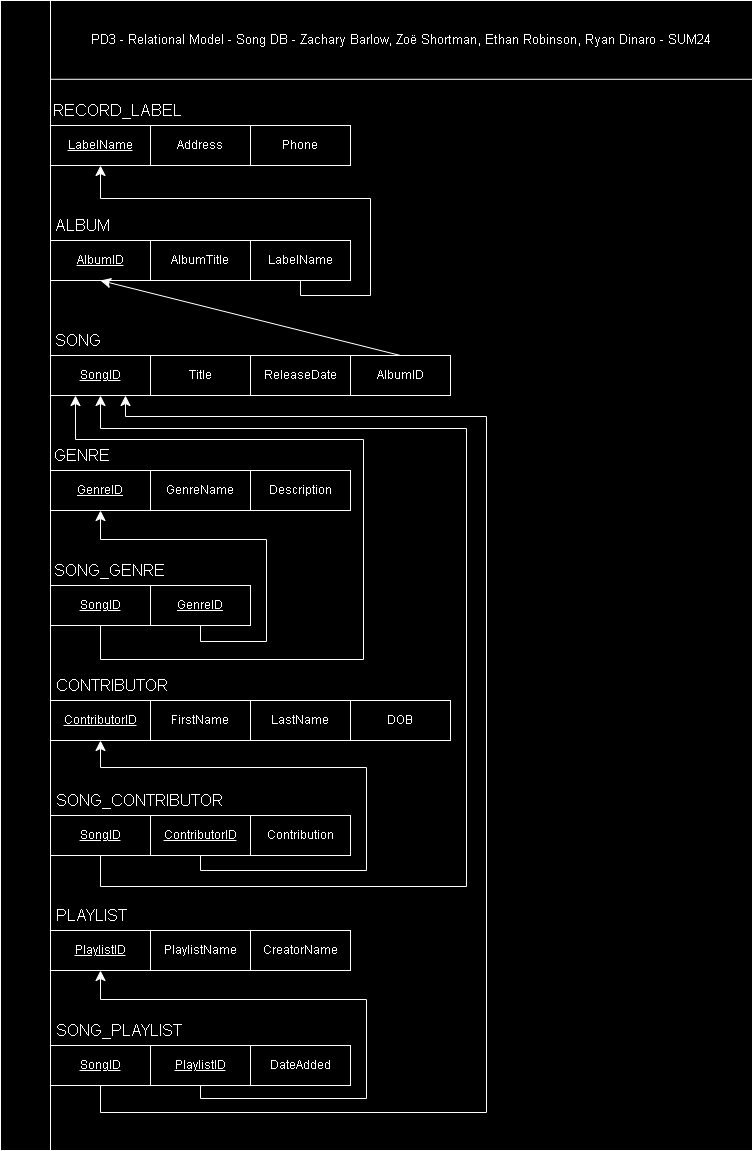

The diagram above was exported from draw.io. Its source (the exported page's mxGraphModel, read from the mxfile embedded in the PNG):
<mxGraphModel dx="2013" dy="1115" grid="0" gridSize="10" guides="1" tooltips="1" connect="1" arrows="1" fold="1" page="0" pageScale="1" pageWidth="850" pageHeight="1100" math="0" shadow="0">
  <root>
    <mxCell id="0" />
    <mxCell id="1" parent="0" />
    <mxCell id="A0rqUnteG7vNnoo25vn9-44" value="" style="rounded=0;whiteSpace=wrap;html=1;" parent="1" vertex="1">
      <mxGeometry x="-111" y="-185" width="752" height="1150" as="geometry" />
    </mxCell>
    <mxCell id="PRPX7NfG3cfjtnodbZni-183" value="RECORD_LABEL" style="text;strokeColor=none;fillColor=none;html=1;align=center;verticalAlign=middle;whiteSpace=wrap;rounded=0;fontSize=16;" parent="1" vertex="1">
      <mxGeometry x="-61" y="-90" width="135" height="30" as="geometry" />
    </mxCell>
    <mxCell id="PRPX7NfG3cfjtnodbZni-184" value="SONG" style="text;strokeColor=none;fillColor=none;html=1;align=center;verticalAlign=middle;whiteSpace=wrap;rounded=0;fontSize=16;" parent="1" vertex="1">
      <mxGeometry x="-61" y="140" width="56" height="30" as="geometry" />
    </mxCell>
    <mxCell id="PRPX7NfG3cfjtnodbZni-185" value="CONTRIBUTOR" style="text;strokeColor=none;fillColor=none;html=1;align=center;verticalAlign=middle;whiteSpace=wrap;rounded=0;fontSize=16;" parent="1" vertex="1">
      <mxGeometry x="-61" y="485" width="124" height="30" as="geometry" />
    </mxCell>
    <mxCell id="PRPX7NfG3cfjtnodbZni-186" value="GENRE" style="text;strokeColor=none;fillColor=none;html=1;align=center;verticalAlign=middle;whiteSpace=wrap;rounded=0;fontSize=16;" parent="1" vertex="1">
      <mxGeometry x="-61" y="255" width="64" height="30" as="geometry" />
    </mxCell>
    <mxCell id="PRPX7NfG3cfjtnodbZni-187" value="ALBUM" style="text;strokeColor=none;fillColor=none;html=1;align=center;verticalAlign=middle;whiteSpace=wrap;rounded=0;fontSize=16;" parent="1" vertex="1">
      <mxGeometry x="-61" y="25" width="65" height="30" as="geometry" />
    </mxCell>
    <mxCell id="PRPX7NfG3cfjtnodbZni-188" value="PLAYLIST" style="text;strokeColor=none;fillColor=none;html=1;align=center;verticalAlign=middle;whiteSpace=wrap;rounded=0;fontSize=16;" parent="1" vertex="1">
      <mxGeometry x="-61" y="715" width="82" height="30" as="geometry" />
    </mxCell>
    <mxCell id="PRPX7NfG3cfjtnodbZni-189" value="SONG_CONTRIBUTOR" style="text;strokeColor=none;fillColor=none;html=1;align=center;verticalAlign=middle;whiteSpace=wrap;rounded=0;fontSize=16;" parent="1" vertex="1">
      <mxGeometry x="-61" y="600" width="179" height="30" as="geometry" />
    </mxCell>
    <mxCell id="PRPX7NfG3cfjtnodbZni-190" value="SONG_GENRE" style="text;strokeColor=none;fillColor=none;html=1;align=center;verticalAlign=middle;whiteSpace=wrap;rounded=0;fontSize=16;" parent="1" vertex="1">
      <mxGeometry x="-61" y="370" width="118" height="30" as="geometry" />
    </mxCell>
    <mxCell id="PRPX7NfG3cfjtnodbZni-191" value="SONG_PLAYLIST" style="text;strokeColor=none;fillColor=none;html=1;align=center;verticalAlign=middle;whiteSpace=wrap;rounded=0;fontSize=16;" parent="1" vertex="1">
      <mxGeometry x="-61" y="830" width="137" height="30" as="geometry" />
    </mxCell>
    <mxCell id="PRPX7NfG3cfjtnodbZni-211" value="&lt;font style=&quot;font-size: 13px;&quot;&gt;PD3 - Relational Mode&lt;font style=&quot;font-size: 13px;&quot; face=&quot;Helvetica&quot;&gt;l - Song DB - Zachary Barlow, Zo&lt;span id=&quot;docs-internal-guid-3e771e79-7fff-e38f-52d3-70b1566335f7&quot;&gt;&lt;span style=&quot;background-color: transparent; font-variant-numeric: normal; font-variant-east-asian: normal; font-variant-alternates: normal; font-variant-position: normal; vertical-align: baseline; white-space-collapse: preserve;&quot;&gt;ë Shortman, Ethan Robinson, Ryan Dinaro&lt;/span&gt;&lt;/span&gt;&lt;/font&gt;&amp;nbsp;- SUM24&lt;/font&gt;" style="rounded=0;whiteSpace=wrap;html=1;" parent="1" vertex="1">
      <mxGeometry x="-61" y="-185" width="702" height="78.78" as="geometry" />
    </mxCell>
    <mxCell id="uawN1pY5RmWUBULEZk3s-6" value="" style="rounded=0;whiteSpace=wrap;html=1;" parent="1" vertex="1">
      <mxGeometry x="-111" y="-185" width="50" height="1150" as="geometry" />
    </mxCell>
    <mxCell id="uawN1pY5RmWUBULEZk3s-8" value="&lt;u&gt;LabelName&lt;/u&gt;" style="whiteSpace=wrap;html=1;align=center;" parent="1" vertex="1">
      <mxGeometry x="-61" y="-60" width="100" height="40" as="geometry" />
    </mxCell>
    <mxCell id="uawN1pY5RmWUBULEZk3s-9" value="&lt;u&gt;SongID&lt;/u&gt;" style="whiteSpace=wrap;html=1;align=center;" parent="1" vertex="1">
      <mxGeometry x="-61" y="170" width="100" height="40" as="geometry" />
    </mxCell>
    <mxCell id="A0rqUnteG7vNnoo25vn9-38" style="edgeStyle=orthogonalEdgeStyle;rounded=0;orthogonalLoop=1;jettySize=auto;html=1;exitX=0.5;exitY=1;exitDx=0;exitDy=0;entryX=0.25;entryY=1;entryDx=0;entryDy=0;fontSize=12;startSize=8;endSize=8;" parent="1" source="uawN1pY5RmWUBULEZk3s-13" target="uawN1pY5RmWUBULEZk3s-9" edge="1">
      <mxGeometry relative="1" as="geometry">
        <Array as="points">
          <mxPoint x="-11" y="474" />
          <mxPoint x="252" y="474" />
          <mxPoint x="252" y="254" />
          <mxPoint x="-36" y="254" />
        </Array>
      </mxGeometry>
    </mxCell>
    <mxCell id="uawN1pY5RmWUBULEZk3s-13" value="&lt;u&gt;SongID&lt;/u&gt;" style="whiteSpace=wrap;html=1;align=center;" parent="1" vertex="1">
      <mxGeometry x="-61" y="400" width="100" height="40" as="geometry" />
    </mxCell>
    <mxCell id="A0rqUnteG7vNnoo25vn9-41" style="edgeStyle=orthogonalEdgeStyle;rounded=0;orthogonalLoop=1;jettySize=auto;html=1;exitX=0.5;exitY=1;exitDx=0;exitDy=0;entryX=0.5;entryY=1;entryDx=0;entryDy=0;fontSize=12;startSize=8;endSize=8;" parent="1" source="uawN1pY5RmWUBULEZk3s-14" target="uawN1pY5RmWUBULEZk3s-9" edge="1">
      <mxGeometry relative="1" as="geometry">
        <Array as="points">
          <mxPoint x="-11" y="701" />
          <mxPoint x="355" y="701" />
          <mxPoint x="355" y="243" />
          <mxPoint x="-11" y="243" />
        </Array>
      </mxGeometry>
    </mxCell>
    <mxCell id="uawN1pY5RmWUBULEZk3s-14" value="&lt;u&gt;SongID&lt;/u&gt;" style="whiteSpace=wrap;html=1;align=center;" parent="1" vertex="1">
      <mxGeometry x="-61" y="630" width="100" height="40" as="geometry" />
    </mxCell>
    <mxCell id="uawN1pY5RmWUBULEZk3s-15" value="&lt;u&gt;PlaylistID&lt;/u&gt;" style="whiteSpace=wrap;html=1;align=center;" parent="1" vertex="1">
      <mxGeometry x="-61" y="745" width="100" height="40" as="geometry" />
    </mxCell>
    <mxCell id="uawN1pY5RmWUBULEZk3s-16" value="&lt;u&gt;AlbumID&lt;/u&gt;" style="whiteSpace=wrap;html=1;align=center;" parent="1" vertex="1">
      <mxGeometry x="-61" y="55" width="100" height="40" as="geometry" />
    </mxCell>
    <mxCell id="uawN1pY5RmWUBULEZk3s-17" value="&lt;u&gt;GenreID&lt;/u&gt;" style="whiteSpace=wrap;html=1;align=center;" parent="1" vertex="1">
      <mxGeometry x="-61" y="285" width="100" height="40" as="geometry" />
    </mxCell>
    <mxCell id="uawN1pY5RmWUBULEZk3s-18" value="&lt;u&gt;ContributorID&lt;/u&gt;" style="whiteSpace=wrap;html=1;align=center;" parent="1" vertex="1">
      <mxGeometry x="-61" y="515" width="100" height="40" as="geometry" />
    </mxCell>
    <mxCell id="uawN1pY5RmWUBULEZk3s-22" style="edgeStyle=none;curved=1;rounded=0;orthogonalLoop=1;jettySize=auto;html=1;exitX=0.75;exitY=0;exitDx=0;exitDy=0;fontSize=12;startSize=8;endSize=8;" parent="1" edge="1">
      <mxGeometry relative="1" as="geometry">
        <mxPoint x="114" y="440" as="sourcePoint" />
        <mxPoint x="114" y="440" as="targetPoint" />
      </mxGeometry>
    </mxCell>
    <mxCell id="A0rqUnteG7vNnoo25vn9-43" style="edgeStyle=orthogonalEdgeStyle;rounded=0;orthogonalLoop=1;jettySize=auto;html=1;exitX=0.5;exitY=1;exitDx=0;exitDy=0;entryX=0.75;entryY=1;entryDx=0;entryDy=0;fontSize=12;startSize=8;endSize=8;" parent="1" source="uawN1pY5RmWUBULEZk3s-26" target="uawN1pY5RmWUBULEZk3s-9" edge="1">
      <mxGeometry relative="1" as="geometry">
        <Array as="points">
          <mxPoint x="-11" y="927" />
          <mxPoint x="375" y="927" />
          <mxPoint x="375" y="231" />
          <mxPoint x="14" y="231" />
        </Array>
      </mxGeometry>
    </mxCell>
    <mxCell id="uawN1pY5RmWUBULEZk3s-26" value="&lt;u&gt;SongID&lt;/u&gt;" style="whiteSpace=wrap;html=1;align=center;" parent="1" vertex="1">
      <mxGeometry x="-61" y="860" width="100" height="40" as="geometry" />
    </mxCell>
    <mxCell id="uawN1pY5RmWUBULEZk3s-28" value="Address" style="whiteSpace=wrap;html=1;align=center;" parent="1" vertex="1">
      <mxGeometry x="39" y="-60" width="100" height="40" as="geometry" />
    </mxCell>
    <mxCell id="uawN1pY5RmWUBULEZk3s-29" value="Phone" style="whiteSpace=wrap;html=1;align=center;" parent="1" vertex="1">
      <mxGeometry x="139" y="-60" width="100" height="40" as="geometry" />
    </mxCell>
    <mxCell id="uawN1pY5RmWUBULEZk3s-46" value="GenreName" style="whiteSpace=wrap;html=1;align=center;" parent="1" vertex="1">
      <mxGeometry x="39" y="285" width="100" height="40" as="geometry" />
    </mxCell>
    <mxCell id="uawN1pY5RmWUBULEZk3s-47" value="Description" style="whiteSpace=wrap;html=1;align=center;" parent="1" vertex="1">
      <mxGeometry x="139" y="285" width="100" height="40" as="geometry" />
    </mxCell>
    <mxCell id="uawN1pY5RmWUBULEZk3s-48" value="Title" style="whiteSpace=wrap;html=1;align=center;" parent="1" vertex="1">
      <mxGeometry x="39" y="170" width="100" height="40" as="geometry" />
    </mxCell>
    <mxCell id="uawN1pY5RmWUBULEZk3s-49" value="ReleaseDate" style="whiteSpace=wrap;html=1;align=center;" parent="1" vertex="1">
      <mxGeometry x="139" y="170" width="100" height="40" as="geometry" />
    </mxCell>
    <mxCell id="uawN1pY5RmWUBULEZk3s-51" value="FirstName" style="whiteSpace=wrap;html=1;align=center;" parent="1" vertex="1">
      <mxGeometry x="39" y="515" width="100" height="40" as="geometry" />
    </mxCell>
    <mxCell id="uawN1pY5RmWUBULEZk3s-52" value="LastName" style="whiteSpace=wrap;html=1;align=center;" parent="1" vertex="1">
      <mxGeometry x="139" y="515" width="100" height="40" as="geometry" />
    </mxCell>
    <mxCell id="uawN1pY5RmWUBULEZk3s-56" value="DOB" style="whiteSpace=wrap;html=1;align=center;" parent="1" vertex="1">
      <mxGeometry x="239" y="515" width="100" height="40" as="geometry" />
    </mxCell>
    <mxCell id="uawN1pY5RmWUBULEZk3s-57" value="AlbumTitle" style="whiteSpace=wrap;html=1;align=center;" parent="1" vertex="1">
      <mxGeometry x="39" y="55" width="100" height="40" as="geometry" />
    </mxCell>
    <mxCell id="A0rqUnteG7vNnoo25vn9-17" style="edgeStyle=orthogonalEdgeStyle;rounded=0;orthogonalLoop=1;jettySize=auto;html=1;exitX=0.5;exitY=1;exitDx=0;exitDy=0;entryX=0.5;entryY=1;entryDx=0;entryDy=0;fontSize=12;startSize=8;endSize=8;" parent="1" source="uawN1pY5RmWUBULEZk3s-60" target="uawN1pY5RmWUBULEZk3s-8" edge="1">
      <mxGeometry relative="1" as="geometry">
        <Array as="points">
          <mxPoint x="189" y="110" />
          <mxPoint x="259" y="110" />
          <mxPoint x="259" y="13" />
          <mxPoint x="-11" y="13" />
        </Array>
      </mxGeometry>
    </mxCell>
    <mxCell id="uawN1pY5RmWUBULEZk3s-60" value="LabelName" style="whiteSpace=wrap;html=1;align=center;" parent="1" vertex="1">
      <mxGeometry x="139" y="55" width="100" height="40" as="geometry" />
    </mxCell>
    <mxCell id="FSjcCGTeRYGDRPai9ZAU-1" style="edgeStyle=none;curved=1;rounded=0;orthogonalLoop=1;jettySize=auto;html=1;exitX=0.5;exitY=0;exitDx=0;exitDy=0;entryX=0.5;entryY=1;entryDx=0;entryDy=0;fontSize=12;startSize=8;endSize=8;" edge="1" parent="1" source="uawN1pY5RmWUBULEZk3s-61" target="uawN1pY5RmWUBULEZk3s-16">
      <mxGeometry relative="1" as="geometry" />
    </mxCell>
    <mxCell id="uawN1pY5RmWUBULEZk3s-61" value="AlbumID" style="whiteSpace=wrap;html=1;align=center;" parent="1" vertex="1">
      <mxGeometry x="239" y="170" width="100" height="40" as="geometry" />
    </mxCell>
    <mxCell id="uawN1pY5RmWUBULEZk3s-63" value="CreatorName" style="whiteSpace=wrap;html=1;align=center;" parent="1" vertex="1">
      <mxGeometry x="139" y="745" width="100" height="40" as="geometry" />
    </mxCell>
    <mxCell id="uawN1pY5RmWUBULEZk3s-64" value="PlaylistName" style="whiteSpace=wrap;html=1;align=center;" parent="1" vertex="1">
      <mxGeometry x="39" y="745" width="100" height="40" as="geometry" />
    </mxCell>
    <mxCell id="A0rqUnteG7vNnoo25vn9-40" style="edgeStyle=orthogonalEdgeStyle;rounded=0;orthogonalLoop=1;jettySize=auto;html=1;exitX=0.5;exitY=1;exitDx=0;exitDy=0;entryX=0.5;entryY=1;entryDx=0;entryDy=0;fontSize=12;startSize=8;endSize=8;" parent="1" source="uawN1pY5RmWUBULEZk3s-66" target="uawN1pY5RmWUBULEZk3s-18" edge="1">
      <mxGeometry relative="1" as="geometry">
        <Array as="points">
          <mxPoint x="89" y="685" />
          <mxPoint x="255" y="685" />
          <mxPoint x="255" y="582" />
          <mxPoint x="-11" y="582" />
        </Array>
      </mxGeometry>
    </mxCell>
    <mxCell id="uawN1pY5RmWUBULEZk3s-66" value="&lt;u&gt;ContributorID&lt;/u&gt;" style="whiteSpace=wrap;html=1;align=center;" parent="1" vertex="1">
      <mxGeometry x="39" y="630" width="100" height="40" as="geometry" />
    </mxCell>
    <mxCell id="uawN1pY5RmWUBULEZk3s-67" value="Contribution" style="whiteSpace=wrap;html=1;align=center;" parent="1" vertex="1">
      <mxGeometry x="139" y="630" width="100" height="40" as="geometry" />
    </mxCell>
    <mxCell id="A0rqUnteG7vNnoo25vn9-39" style="edgeStyle=orthogonalEdgeStyle;rounded=0;orthogonalLoop=1;jettySize=auto;html=1;exitX=0.5;exitY=1;exitDx=0;exitDy=0;entryX=0.5;entryY=1;entryDx=0;entryDy=0;fontSize=12;startSize=8;endSize=8;" parent="1" source="uawN1pY5RmWUBULEZk3s-68" target="uawN1pY5RmWUBULEZk3s-17" edge="1">
      <mxGeometry relative="1" as="geometry">
        <Array as="points">
          <mxPoint x="89" y="456" />
          <mxPoint x="155" y="456" />
          <mxPoint x="155" y="354" />
          <mxPoint x="-11" y="354" />
        </Array>
      </mxGeometry>
    </mxCell>
    <mxCell id="uawN1pY5RmWUBULEZk3s-68" value="&lt;u&gt;GenreID&lt;/u&gt;" style="whiteSpace=wrap;html=1;align=center;" parent="1" vertex="1">
      <mxGeometry x="39" y="400" width="100" height="40" as="geometry" />
    </mxCell>
    <mxCell id="A0rqUnteG7vNnoo25vn9-42" style="edgeStyle=orthogonalEdgeStyle;rounded=0;orthogonalLoop=1;jettySize=auto;html=1;exitX=0.5;exitY=1;exitDx=0;exitDy=0;entryX=0.5;entryY=1;entryDx=0;entryDy=0;fontSize=12;startSize=8;endSize=8;" parent="1" source="uawN1pY5RmWUBULEZk3s-70" target="uawN1pY5RmWUBULEZk3s-15" edge="1">
      <mxGeometry relative="1" as="geometry">
        <Array as="points">
          <mxPoint x="89" y="913" />
          <mxPoint x="255" y="913" />
          <mxPoint x="255" y="814" />
          <mxPoint x="-11" y="814" />
        </Array>
      </mxGeometry>
    </mxCell>
    <mxCell id="uawN1pY5RmWUBULEZk3s-70" value="&lt;u&gt;PlaylistID&lt;/u&gt;" style="whiteSpace=wrap;html=1;align=center;" parent="1" vertex="1">
      <mxGeometry x="39" y="860" width="100" height="40" as="geometry" />
    </mxCell>
    <mxCell id="uawN1pY5RmWUBULEZk3s-71" value="DateAdded" style="whiteSpace=wrap;html=1;align=center;" parent="1" vertex="1">
      <mxGeometry x="139" y="860" width="100" height="40" as="geometry" />
    </mxCell>
  </root>
</mxGraphModel>